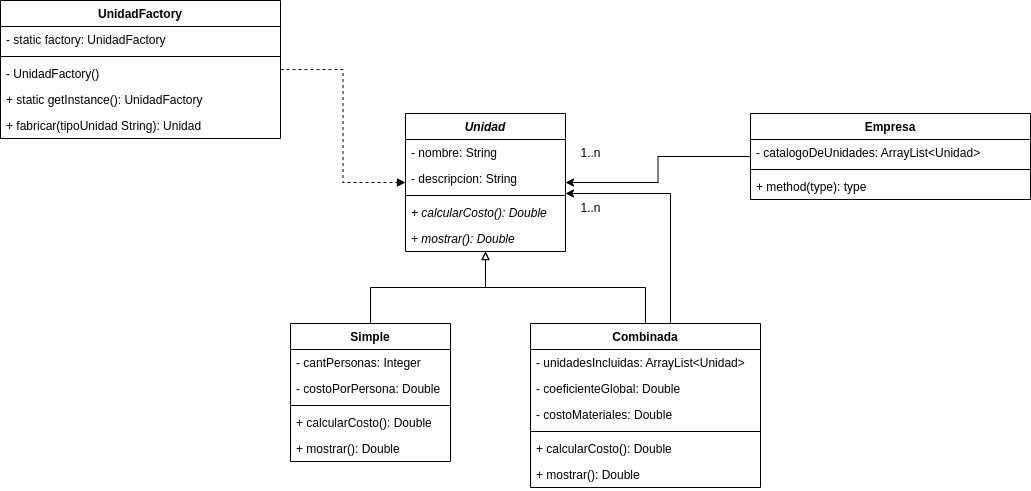

The diagram above was exported from draw.io. Its source (the exported page's mxGraphModel, read from the mxfile embedded in the PNG):
<mxGraphModel dx="1628" dy="457" grid="1" gridSize="10" guides="1" tooltips="1" connect="1" arrows="1" fold="1" page="1" pageScale="1" pageWidth="850" pageHeight="1100" math="0" shadow="0">
  <root>
    <mxCell id="0" />
    <mxCell id="1" parent="0" />
    <mxCell id="gCAdu0MBtMw_XL6jUIMo-22" style="edgeStyle=orthogonalEdgeStyle;rounded=0;orthogonalLoop=1;jettySize=auto;html=1;endArrow=classic;endFill=1;" edge="1" parent="1" source="gCAdu0MBtMw_XL6jUIMo-1" target="gCAdu0MBtMw_XL6jUIMo-5">
      <mxGeometry relative="1" as="geometry" />
    </mxCell>
    <mxCell id="gCAdu0MBtMw_XL6jUIMo-1" value="Empresa" style="swimlane;fontStyle=1;align=center;verticalAlign=top;childLayout=stackLayout;horizontal=1;startSize=26;horizontalStack=0;resizeParent=1;resizeParentMax=0;resizeLast=0;collapsible=1;marginBottom=0;" vertex="1" parent="1">
      <mxGeometry x="610" y="310" width="280" height="86" as="geometry" />
    </mxCell>
    <mxCell id="gCAdu0MBtMw_XL6jUIMo-2" value="- catalogoDeUnidades: ArrayList&lt;Unidad&gt;" style="text;strokeColor=none;fillColor=none;align=left;verticalAlign=top;spacingLeft=4;spacingRight=4;overflow=hidden;rotatable=0;points=[[0,0.5],[1,0.5]];portConstraint=eastwest;" vertex="1" parent="gCAdu0MBtMw_XL6jUIMo-1">
      <mxGeometry y="26" width="280" height="26" as="geometry" />
    </mxCell>
    <mxCell id="gCAdu0MBtMw_XL6jUIMo-3" value="" style="line;strokeWidth=1;fillColor=none;align=left;verticalAlign=middle;spacingTop=-1;spacingLeft=3;spacingRight=3;rotatable=0;labelPosition=right;points=[];portConstraint=eastwest;strokeColor=inherit;" vertex="1" parent="gCAdu0MBtMw_XL6jUIMo-1">
      <mxGeometry y="52" width="280" height="8" as="geometry" />
    </mxCell>
    <mxCell id="gCAdu0MBtMw_XL6jUIMo-4" value="+ method(type): type" style="text;strokeColor=none;fillColor=none;align=left;verticalAlign=top;spacingLeft=4;spacingRight=4;overflow=hidden;rotatable=0;points=[[0,0.5],[1,0.5]];portConstraint=eastwest;" vertex="1" parent="gCAdu0MBtMw_XL6jUIMo-1">
      <mxGeometry y="60" width="280" height="26" as="geometry" />
    </mxCell>
    <mxCell id="gCAdu0MBtMw_XL6jUIMo-5" value="Unidad" style="swimlane;fontStyle=3;align=center;verticalAlign=top;childLayout=stackLayout;horizontal=1;startSize=26;horizontalStack=0;resizeParent=1;resizeParentMax=0;resizeLast=0;collapsible=1;marginBottom=0;" vertex="1" parent="1">
      <mxGeometry x="265" y="310" width="160" height="138" as="geometry" />
    </mxCell>
    <mxCell id="gCAdu0MBtMw_XL6jUIMo-6" value="- nombre: String" style="text;strokeColor=none;fillColor=none;align=left;verticalAlign=top;spacingLeft=4;spacingRight=4;overflow=hidden;rotatable=0;points=[[0,0.5],[1,0.5]];portConstraint=eastwest;" vertex="1" parent="gCAdu0MBtMw_XL6jUIMo-5">
      <mxGeometry y="26" width="160" height="26" as="geometry" />
    </mxCell>
    <mxCell id="gCAdu0MBtMw_XL6jUIMo-19" value="- descripcion: String" style="text;strokeColor=none;fillColor=none;align=left;verticalAlign=top;spacingLeft=4;spacingRight=4;overflow=hidden;rotatable=0;points=[[0,0.5],[1,0.5]];portConstraint=eastwest;" vertex="1" parent="gCAdu0MBtMw_XL6jUIMo-5">
      <mxGeometry y="52" width="160" height="26" as="geometry" />
    </mxCell>
    <mxCell id="gCAdu0MBtMw_XL6jUIMo-7" value="" style="line;strokeWidth=1;fillColor=none;align=left;verticalAlign=middle;spacingTop=-1;spacingLeft=3;spacingRight=3;rotatable=0;labelPosition=right;points=[];portConstraint=eastwest;strokeColor=inherit;" vertex="1" parent="gCAdu0MBtMw_XL6jUIMo-5">
      <mxGeometry y="78" width="160" height="8" as="geometry" />
    </mxCell>
    <mxCell id="gCAdu0MBtMw_XL6jUIMo-8" value="+ calcularCosto(): Double" style="text;strokeColor=none;fillColor=none;align=left;verticalAlign=top;spacingLeft=4;spacingRight=4;overflow=hidden;rotatable=0;points=[[0,0.5],[1,0.5]];portConstraint=eastwest;fontStyle=2" vertex="1" parent="gCAdu0MBtMw_XL6jUIMo-5">
      <mxGeometry y="86" width="160" height="26" as="geometry" />
    </mxCell>
    <mxCell id="gCAdu0MBtMw_XL6jUIMo-27" value="+ mostrar(): Double" style="text;strokeColor=none;fillColor=none;align=left;verticalAlign=top;spacingLeft=4;spacingRight=4;overflow=hidden;rotatable=0;points=[[0,0.5],[1,0.5]];portConstraint=eastwest;fontStyle=2" vertex="1" parent="gCAdu0MBtMw_XL6jUIMo-5">
      <mxGeometry y="112" width="160" height="26" as="geometry" />
    </mxCell>
    <mxCell id="gCAdu0MBtMw_XL6jUIMo-17" style="edgeStyle=orthogonalEdgeStyle;rounded=0;orthogonalLoop=1;jettySize=auto;html=1;endArrow=block;endFill=0;" edge="1" parent="1" source="gCAdu0MBtMw_XL6jUIMo-9" target="gCAdu0MBtMw_XL6jUIMo-5">
      <mxGeometry relative="1" as="geometry" />
    </mxCell>
    <mxCell id="gCAdu0MBtMw_XL6jUIMo-9" value="Simple" style="swimlane;fontStyle=1;align=center;verticalAlign=top;childLayout=stackLayout;horizontal=1;startSize=26;horizontalStack=0;resizeParent=1;resizeParentMax=0;resizeLast=0;collapsible=1;marginBottom=0;" vertex="1" parent="1">
      <mxGeometry x="150" y="520" width="160" height="138" as="geometry" />
    </mxCell>
    <mxCell id="gCAdu0MBtMw_XL6jUIMo-10" value="- cantPersonas: Integer" style="text;strokeColor=none;fillColor=none;align=left;verticalAlign=top;spacingLeft=4;spacingRight=4;overflow=hidden;rotatable=0;points=[[0,0.5],[1,0.5]];portConstraint=eastwest;" vertex="1" parent="gCAdu0MBtMw_XL6jUIMo-9">
      <mxGeometry y="26" width="160" height="26" as="geometry" />
    </mxCell>
    <mxCell id="gCAdu0MBtMw_XL6jUIMo-24" value="- costoPorPersona: Double" style="text;strokeColor=none;fillColor=none;align=left;verticalAlign=top;spacingLeft=4;spacingRight=4;overflow=hidden;rotatable=0;points=[[0,0.5],[1,0.5]];portConstraint=eastwest;" vertex="1" parent="gCAdu0MBtMw_XL6jUIMo-9">
      <mxGeometry y="52" width="160" height="26" as="geometry" />
    </mxCell>
    <mxCell id="gCAdu0MBtMw_XL6jUIMo-11" value="" style="line;strokeWidth=1;fillColor=none;align=left;verticalAlign=middle;spacingTop=-1;spacingLeft=3;spacingRight=3;rotatable=0;labelPosition=right;points=[];portConstraint=eastwest;strokeColor=inherit;" vertex="1" parent="gCAdu0MBtMw_XL6jUIMo-9">
      <mxGeometry y="78" width="160" height="8" as="geometry" />
    </mxCell>
    <mxCell id="gCAdu0MBtMw_XL6jUIMo-12" value="+ calcularCosto(): Double" style="text;strokeColor=none;fillColor=none;align=left;verticalAlign=top;spacingLeft=4;spacingRight=4;overflow=hidden;rotatable=0;points=[[0,0.5],[1,0.5]];portConstraint=eastwest;fontStyle=0" vertex="1" parent="gCAdu0MBtMw_XL6jUIMo-9">
      <mxGeometry y="86" width="160" height="26" as="geometry" />
    </mxCell>
    <mxCell id="gCAdu0MBtMw_XL6jUIMo-37" value="+ mostrar(): Double" style="text;strokeColor=none;fillColor=none;align=left;verticalAlign=top;spacingLeft=4;spacingRight=4;overflow=hidden;rotatable=0;points=[[0,0.5],[1,0.5]];portConstraint=eastwest;fontStyle=0" vertex="1" parent="gCAdu0MBtMw_XL6jUIMo-9">
      <mxGeometry y="112" width="160" height="26" as="geometry" />
    </mxCell>
    <mxCell id="gCAdu0MBtMw_XL6jUIMo-18" style="edgeStyle=orthogonalEdgeStyle;rounded=0;orthogonalLoop=1;jettySize=auto;html=1;endArrow=block;endFill=0;" edge="1" parent="1" source="gCAdu0MBtMw_XL6jUIMo-13" target="gCAdu0MBtMw_XL6jUIMo-5">
      <mxGeometry relative="1" as="geometry" />
    </mxCell>
    <mxCell id="gCAdu0MBtMw_XL6jUIMo-20" style="edgeStyle=orthogonalEdgeStyle;rounded=0;orthogonalLoop=1;jettySize=auto;html=1;endArrow=classic;endFill=1;" edge="1" parent="1" source="gCAdu0MBtMw_XL6jUIMo-13" target="gCAdu0MBtMw_XL6jUIMo-5">
      <mxGeometry relative="1" as="geometry">
        <Array as="points">
          <mxPoint x="530" y="390" />
        </Array>
      </mxGeometry>
    </mxCell>
    <mxCell id="gCAdu0MBtMw_XL6jUIMo-13" value="Combinada" style="swimlane;fontStyle=1;align=center;verticalAlign=top;childLayout=stackLayout;horizontal=1;startSize=26;horizontalStack=0;resizeParent=1;resizeParentMax=0;resizeLast=0;collapsible=1;marginBottom=0;" vertex="1" parent="1">
      <mxGeometry x="390" y="520" width="230" height="164" as="geometry" />
    </mxCell>
    <mxCell id="gCAdu0MBtMw_XL6jUIMo-14" value="- unidadesIncluidas: ArrayList&lt;Unidad&gt;" style="text;strokeColor=none;fillColor=none;align=left;verticalAlign=top;spacingLeft=4;spacingRight=4;overflow=hidden;rotatable=0;points=[[0,0.5],[1,0.5]];portConstraint=eastwest;" vertex="1" parent="gCAdu0MBtMw_XL6jUIMo-13">
      <mxGeometry y="26" width="230" height="26" as="geometry" />
    </mxCell>
    <mxCell id="gCAdu0MBtMw_XL6jUIMo-25" value="- coeficienteGlobal: Double" style="text;strokeColor=none;fillColor=none;align=left;verticalAlign=top;spacingLeft=4;spacingRight=4;overflow=hidden;rotatable=0;points=[[0,0.5],[1,0.5]];portConstraint=eastwest;" vertex="1" parent="gCAdu0MBtMw_XL6jUIMo-13">
      <mxGeometry y="52" width="230" height="26" as="geometry" />
    </mxCell>
    <mxCell id="gCAdu0MBtMw_XL6jUIMo-26" value="- costoMateriales: Double" style="text;strokeColor=none;fillColor=none;align=left;verticalAlign=top;spacingLeft=4;spacingRight=4;overflow=hidden;rotatable=0;points=[[0,0.5],[1,0.5]];portConstraint=eastwest;" vertex="1" parent="gCAdu0MBtMw_XL6jUIMo-13">
      <mxGeometry y="78" width="230" height="26" as="geometry" />
    </mxCell>
    <mxCell id="gCAdu0MBtMw_XL6jUIMo-15" value="" style="line;strokeWidth=1;fillColor=none;align=left;verticalAlign=middle;spacingTop=-1;spacingLeft=3;spacingRight=3;rotatable=0;labelPosition=right;points=[];portConstraint=eastwest;strokeColor=inherit;" vertex="1" parent="gCAdu0MBtMw_XL6jUIMo-13">
      <mxGeometry y="104" width="230" height="8" as="geometry" />
    </mxCell>
    <mxCell id="gCAdu0MBtMw_XL6jUIMo-16" value="+ calcularCosto(): Double" style="text;strokeColor=none;fillColor=none;align=left;verticalAlign=top;spacingLeft=4;spacingRight=4;overflow=hidden;rotatable=0;points=[[0,0.5],[1,0.5]];portConstraint=eastwest;fontStyle=0" vertex="1" parent="gCAdu0MBtMw_XL6jUIMo-13">
      <mxGeometry y="112" width="230" height="26" as="geometry" />
    </mxCell>
    <mxCell id="gCAdu0MBtMw_XL6jUIMo-38" value="+ mostrar(): Double" style="text;strokeColor=none;fillColor=none;align=left;verticalAlign=top;spacingLeft=4;spacingRight=4;overflow=hidden;rotatable=0;points=[[0,0.5],[1,0.5]];portConstraint=eastwest;fontStyle=0" vertex="1" parent="gCAdu0MBtMw_XL6jUIMo-13">
      <mxGeometry y="138" width="230" height="26" as="geometry" />
    </mxCell>
    <mxCell id="gCAdu0MBtMw_XL6jUIMo-21" value="1..n" style="text;html=1;align=center;verticalAlign=middle;resizable=0;points=[];autosize=1;strokeColor=none;fillColor=none;" vertex="1" parent="1">
      <mxGeometry x="430" y="390" width="40" height="30" as="geometry" />
    </mxCell>
    <mxCell id="gCAdu0MBtMw_XL6jUIMo-23" value="1..n" style="text;html=1;align=center;verticalAlign=middle;resizable=0;points=[];autosize=1;strokeColor=none;fillColor=none;" vertex="1" parent="1">
      <mxGeometry x="430" y="335" width="40" height="30" as="geometry" />
    </mxCell>
    <mxCell id="gCAdu0MBtMw_XL6jUIMo-34" style="edgeStyle=orthogonalEdgeStyle;rounded=0;orthogonalLoop=1;jettySize=auto;html=1;endArrow=block;endFill=1;dashed=1;" edge="1" parent="1" source="gCAdu0MBtMw_XL6jUIMo-28" target="gCAdu0MBtMw_XL6jUIMo-5">
      <mxGeometry relative="1" as="geometry" />
    </mxCell>
    <mxCell id="gCAdu0MBtMw_XL6jUIMo-28" value="UnidadFactory" style="swimlane;fontStyle=1;align=center;verticalAlign=top;childLayout=stackLayout;horizontal=1;startSize=26;horizontalStack=0;resizeParent=1;resizeParentMax=0;resizeLast=0;collapsible=1;marginBottom=0;" vertex="1" parent="1">
      <mxGeometry x="-140" y="197" width="280" height="138" as="geometry" />
    </mxCell>
    <mxCell id="gCAdu0MBtMw_XL6jUIMo-29" value="- static factory: UnidadFactory" style="text;strokeColor=none;fillColor=none;align=left;verticalAlign=top;spacingLeft=4;spacingRight=4;overflow=hidden;rotatable=0;points=[[0,0.5],[1,0.5]];portConstraint=eastwest;" vertex="1" parent="gCAdu0MBtMw_XL6jUIMo-28">
      <mxGeometry y="26" width="280" height="26" as="geometry" />
    </mxCell>
    <mxCell id="gCAdu0MBtMw_XL6jUIMo-31" value="" style="line;strokeWidth=1;fillColor=none;align=left;verticalAlign=middle;spacingTop=-1;spacingLeft=3;spacingRight=3;rotatable=0;labelPosition=right;points=[];portConstraint=eastwest;strokeColor=inherit;" vertex="1" parent="gCAdu0MBtMw_XL6jUIMo-28">
      <mxGeometry y="52" width="280" height="8" as="geometry" />
    </mxCell>
    <mxCell id="gCAdu0MBtMw_XL6jUIMo-32" value="- UnidadFactory()" style="text;strokeColor=none;fillColor=none;align=left;verticalAlign=top;spacingLeft=4;spacingRight=4;overflow=hidden;rotatable=0;points=[[0,0.5],[1,0.5]];portConstraint=eastwest;fontStyle=0" vertex="1" parent="gCAdu0MBtMw_XL6jUIMo-28">
      <mxGeometry y="60" width="280" height="26" as="geometry" />
    </mxCell>
    <mxCell id="gCAdu0MBtMw_XL6jUIMo-33" value="+ static getInstance(): UnidadFactory" style="text;strokeColor=none;fillColor=none;align=left;verticalAlign=top;spacingLeft=4;spacingRight=4;overflow=hidden;rotatable=0;points=[[0,0.5],[1,0.5]];portConstraint=eastwest;fontStyle=0" vertex="1" parent="gCAdu0MBtMw_XL6jUIMo-28">
      <mxGeometry y="86" width="280" height="26" as="geometry" />
    </mxCell>
    <mxCell id="gCAdu0MBtMw_XL6jUIMo-35" value="+ fabricar(tipoUnidad String): Unidad" style="text;strokeColor=none;fillColor=none;align=left;verticalAlign=top;spacingLeft=4;spacingRight=4;overflow=hidden;rotatable=0;points=[[0,0.5],[1,0.5]];portConstraint=eastwest;fontStyle=0" vertex="1" parent="gCAdu0MBtMw_XL6jUIMo-28">
      <mxGeometry y="112" width="280" height="26" as="geometry" />
    </mxCell>
  </root>
</mxGraphModel>